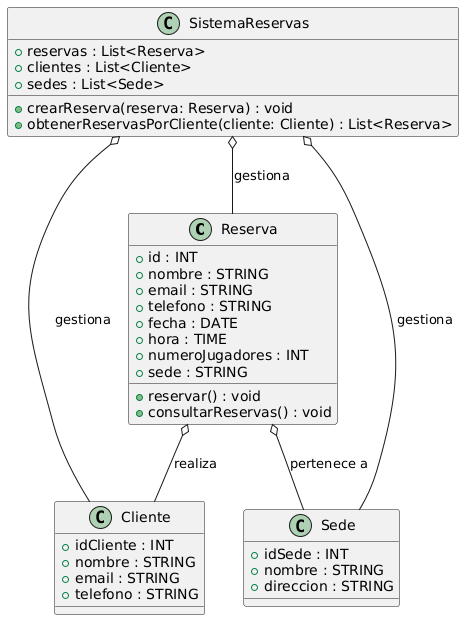

The diagram above was rendered by PlantUML. Its source (embedded in the PNG):
@startuml
class Reserva {
    + id : INT
    + nombre : STRING
    + email : STRING
    + telefono : STRING
    + fecha : DATE
    + hora : TIME
    + numeroJugadores : INT
    + sede : STRING
    + reservar() : void
    + consultarReservas() : void
}

class Cliente {
    + idCliente : INT
    + nombre : STRING
    + email : STRING
    + telefono : STRING
}

class Sede {
    + idSede : INT
    + nombre : STRING
    + direccion : STRING
}

class SistemaReservas {
    + reservas : List<Reserva>
    + clientes : List<Cliente>
    + sedes : List<Sede>
    + crearReserva(reserva: Reserva) : void
    + obtenerReservasPorCliente(cliente: Cliente) : List<Reserva>
}

' Relaciones
Reserva o-- Cliente : realiza
Reserva o-- Sede : pertenece a
SistemaReservas o-- Reserva : gestiona
SistemaReservas o-- Cliente : gestiona
SistemaReservas o-- Sede : gestiona
@enduml